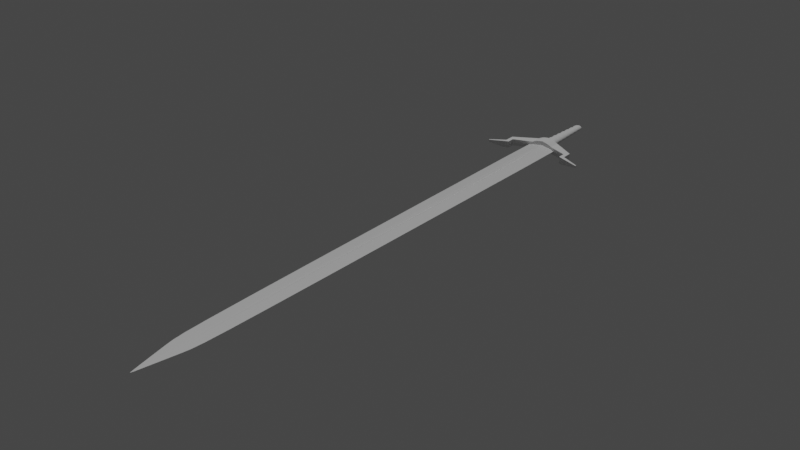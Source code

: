 # Source: Sword_v3.blend  (saved by Blender 2.81.16; exported with 4.5.12 LTS)
import bpy
from mathutils import Matrix  # noqa: F401  (used for matrix-valued properties, if any)

bpy.ops.wm.read_factory_settings(use_empty=True)
scene = bpy.context.scene
scene.name = 'Scene'

# ---- collections
col_collection = bpy.data.collections.new('Collection'); scene.collection.children.link(col_collection)

# ---- materials (node trees are filled in below, after node groups)
mat_material = bpy.data.materials.new('Material')
mat_material.alpha_threshold = 0.0
mat_material.use_transparent_shadow = False
mat_material.line_color = (0.0, 0.0, 0.0, 1.0)

# ---- material node trees
mat_material.use_nodes = True; mat_material.node_tree.nodes.clear()
_N = mat_material.node_tree.nodes; _L = mat_material.node_tree.links
n0 = _N.new('ShaderNodeOutputMaterial'); n0.name = 'Material Output'; n0.location = (300, 300)
n1 = _N.new('ShaderNodeBsdfPrincipled'); n1.name = 'Principled BSDF'; n1.location = (10, 300)
n1.distribution = 'GGX'
n1.subsurface_method = 'BURLEY'
n1.inputs[2].default_value = 0.4
n1.inputs[3].default_value = 1.45
n1.inputs[27].default_value = (0.0, 0.0, 0.0, 1.0)
n1.inputs[28].default_value = 1.0
_L.new(n1.outputs[0], n0.inputs[0])
n0.is_active_output = True

# ---- world
world_world = bpy.data.worlds.new('World'); scene.world = world_world
world_world.use_nodes = True; world_world.node_tree.nodes.clear()
_N = world_world.node_tree.nodes; _L = world_world.node_tree.links
n0 = _N.new('ShaderNodeOutputWorld'); n0.name = 'World Output'; n0.location = (300, 300)
n1 = _N.new('ShaderNodeBackground'); n1.name = 'Background'; n1.location = (10, 300)
n1.inputs[0].default_value = (0.05088, 0.05088, 0.05088, 1.0)
_L.new(n1.outputs[0], n0.inputs[0])
n0.is_active_output = True
world_world.color = (0.05088, 0.05088, 0.05088)
world_world.use_sun_shadow = False
world_world.sun_shadow_jitter_overblur = 0.0

# ---- lights
light_sun = bpy.data.lights.new('Sun', 'SUN')
light_sun.transmission_factor = 0.0
light_sun.energy = 1.0
light_sun.shadow_soft_size = 0.125

# ---- meshes
me_cube = bpy.data.meshes.new('Cube')
me_cube.from_pydata([(1.0, 1.0, 0.0), (0.8423, -0.7993, 0.0), (0.0, -1.0, 0.0), (-1.0, 1.0, 0.0), (0.0, -1.0, 0.0), (0.0, 1.0, -0.7255), (0.0, -1.0, 0.0), (0.0, 1.0, 0.7255), (0.0, -0.7993, -0.1004), (-0.8423, -0.7993, 0.0), (0.0, -0.7993, 0.1004), (0.0, -1.0, 0.0), (-0.06004, 1.0, -0.6902), (-0.06004, 1.0, 0.6902), (-0.08744, -0.7993, -0.1028), (-0.08744, -0.7993, 0.1028), (0.06004, 1.0, 0.6902), (0.0, -1.0, 0.0), (0.06004, 1.0, -0.6902), (0.08744, -0.7993, 0.1028), (0.08744, -0.7993, -0.1028), (-1.0, 0.7902, 0.0), (0.0, 0.7902, -0.1484), (1.0, 0.7902, 0.0), (0.0, 0.7902, 0.1484), (-0.159, 0.7902, 0.6217), (-0.159, 0.7902, -0.6217), (0.159, 0.7902, -0.6217), (0.159, 0.7902, 0.6217), (-1.0, 0.8951, 0.0), (0.0, 0.8951, -0.7106), (1.0, 0.8951, 0.0), (0.0, 0.8951, 0.7106), (-0.05872, 0.8951, 0.656), (-0.05872, 0.8951, -0.656), (0.05872, 0.8951, -0.656), (0.05872, 0.8951, 0.656), (0.0, 0.8426, -0.15), (1.0, 0.8426, 0.0), (0.0, 0.8426, 0.15), (-0.1608, 0.8426, 0.6388), (-0.1608, 0.8426, -0.6388), (0.1608, 0.8426, -0.6388), (0.1608, 0.8426, 0.6388), (-1.0, 0.8426, 0.0)], [], [(15, 9, 4, 11), (20, 1, 2, 17), (14, 8, 6, 11), (19, 10, 6, 17), (28, 24, 10, 19), (26, 22, 8, 14), (27, 23, 1, 20), (25, 21, 9, 15), (24, 25, 15, 10), (21, 26, 14, 9), (9, 14, 11, 4), (10, 15, 11, 6), (22, 27, 20, 8), (23, 28, 19, 1), (1, 19, 17, 2), (8, 20, 17, 6), (38, 43, 28, 23), (37, 42, 27, 22), (44, 41, 26, 21), (39, 40, 25, 24), (40, 44, 21, 25), (42, 38, 23, 27), (41, 37, 22, 26), (43, 39, 24, 28), (16, 7, 32, 36), (12, 5, 30, 34), (18, 0, 31, 35), (13, 3, 29, 33), (7, 13, 33, 32), (3, 12, 34, 29), (5, 18, 35, 30), (0, 16, 36, 31), (36, 32, 39, 43), (34, 30, 37, 41), (35, 31, 38, 42), (33, 29, 44, 40), (32, 33, 40, 39), (29, 34, 41, 44), (30, 35, 42, 37), (31, 36, 43, 38)])
_uv = me_cube.uv_layers.new(name='UVMap')
_uv.uv.foreach_set('vector', [0.8125, 0.7249, 0.875, 0.7249, 0.875, 0.75, 0.7592, 0.75, 0.3125, 0.7249, 0.375, 0.7249, 0.375, 0.75, 0.2592, 0.75, 0.1875, 0.7249, 0.25, 0.7249, 0.25, 0.75, 0.1783, 0.75, 0.6875, 0.7249, 0.75, 0.7249, 0.75, 0.75, 0.6783, 0.75, 0.6875, 0.5262, 0.75, 0.5262, 0.75, 0.7249, 0.6875, 0.7249, 0.1875, 0.5262, 0.25, 0.5262, 0.25, 0.7249, 0.1875, 0.7249, 0.3125, 0.5262, 0.375, 0.5262, 0.375, 0.7249, 0.3125, 0.7249, 0.8125, 0.5262, 0.875, 0.5262, 0.875, 0.7249, 0.8125, 0.7249, 0.75, 0.5262, 0.8125, 0.5262, 0.8125, 0.7249, 0.75, 0.7249, 0.125, 0.5262, 0.1875, 0.5262, 0.1875, 0.7249, 0.125, 0.7249, 0.125, 0.7249, 0.1875, 0.7249, 0.1783, 0.75, 0.125, 0.75, 0.75, 0.7249, 0.8125, 0.7249, 0.7592, 0.75, 0.75, 0.75, 0.25, 0.5262, 0.3125, 0.5262, 0.3125, 0.7249, 0.25, 0.7249, 0.625, 0.5262, 0.6875, 0.5262, 0.6875, 0.7249, 0.625, 0.7249, 0.625, 0.7249, 0.6875, 0.7249, 0.6783, 0.75, 0.625, 0.75, 0.25, 0.7249, 0.3125, 0.7249, 0.2592, 0.75, 0.25, 0.75, 0.625, 0.5197, 0.6875, 0.5197, 0.6875, 0.5262, 0.625, 0.5262, 0.25, 0.5197, 0.3125, 0.5197, 0.3125, 0.5262, 0.25, 0.5262, 0.125, 0.5197, 0.1875, 0.5197, 0.1875, 0.5262, 0.125, 0.5262, 0.75, 0.5197, 0.8125, 0.5197, 0.8125, 0.5262, 0.75, 0.5262, 0.8125, 0.5197, 0.875, 0.5197, 0.875, 0.5262, 0.8125, 0.5262, 0.3125, 0.5197, 0.375, 0.5197, 0.375, 0.5262, 0.3125, 0.5262, 0.1875, 0.5197, 0.25, 0.5197, 0.25, 0.5262, 0.1875, 0.5262, 0.6875, 0.5197, 0.75, 0.5197, 0.75, 0.5262, 0.6875, 0.5262, 0.6875, 0.5, 0.75, 0.5, 0.75, 0.5131, 0.6875, 0.5131, 0.1875, 0.5, 0.25, 0.5, 0.25, 0.5131, 0.1875, 0.5131, 0.3125, 0.5, 0.375, 0.5, 0.375, 0.5131, 0.3125, 0.5131, 0.8125, 0.5, 0.875, 0.5, 0.875, 0.5131, 0.8125, 0.5131, 0.75, 0.5, 0.8125, 0.5, 0.8125, 0.5131, 0.75, 0.5131, 0.125, 0.5, 0.1875, 0.5, 0.1875, 0.5131, 0.125, 0.5131, 0.25, 0.5, 0.3125, 0.5, 0.3125, 0.5131, 0.25, 0.5131, 0.625, 0.5, 0.6875, 0.5, 0.6875, 0.5131, 0.625, 0.5131, 0.6875, 0.5131, 0.75, 0.5131, 0.75, 0.5197, 0.6875, 0.5197, 0.1875, 0.5131, 0.25, 0.5131, 0.25, 0.5197, 0.1875, 0.5197, 0.3125, 0.5131, 0.375, 0.5131, 0.375, 0.5197, 0.3125, 0.5197, 0.8125, 0.5131, 0.875, 0.5131, 0.875, 0.5197, 0.8125, 0.5197, 0.75, 0.5131, 0.8125, 0.5131, 0.8125, 0.5197, 0.75, 0.5197, 0.125, 0.5131, 0.1875, 0.5131, 0.1875, 0.5197, 0.125, 0.5197, 0.25, 0.5131, 0.3125, 0.5131, 0.3125, 0.5197, 0.25, 0.5197, 0.625, 0.5131, 0.6875, 0.5131, 0.6875, 0.5197, 0.625, 0.5197])
me_cube.materials.append(mat_material)
me_cube.use_remesh_preserve_volume = False
me_cube.use_remesh_preserve_attributes = False
me_cube.use_mirror_vertex_groups = False
me_cube.update()
me_cylinder = bpy.data.meshes.new('Cylinder')
me_cylinder.from_pydata([(0.0, 0.0, 1.0), (0.0, 1.0, -1.0), (0.0, 1.0, 1.0), (0.5, 0.866, -1.0), (0.5, 0.866, 1.0), (0.866, 0.5, -1.0), (0.866, 0.5, 1.0), (1.0, -4.371e-08, -1.0), (1.0, -4.371e-08, 1.0), (0.866, -0.5, -1.0), (0.866, -0.5, 1.0), (0.5, -0.866, -1.0), (0.5, -0.866, 1.0), (1.51e-07, -1.0, -1.0), (1.51e-07, -1.0, 1.0), (0.4422, 0.7551, -1.0), (-1.927e-09, -1.935e-08, -1.0), (-1.927e-09, 0.8719, -1.0), (0.7659, 0.4359, -1.0), (0.8844, -5.747e-08, -1.0), (0.7659, -0.4359, -1.0), (0.4422, -0.7551, -1.0), (1.316e-07, -0.8719, -1.0), (2.696, 0.5, 2.519), (2.696, 0.5, 1.378), (2.696, -3.274e-07, 1.378), (2.696, -3.587e-07, 2.519), (2.696, -0.5, 1.378), (2.696, -0.5, 2.519), (2.366, -0.5, 0.9498), (2.366, -0.5, 2.245), (2.39, -3.019e-07, 2.245), (2.366, 0.5, 2.245), (2.366, 0.5, 0.9498), (2.39, -2.763e-07, 0.9498), (2.696, -3.575e-07, 3.863), (2.696, 0.5, 3.863), (2.696, -0.5, 3.863), (2.391, -3.008e-07, 3.59), (2.367, -0.5, 3.59), (2.367, 0.5, 3.59), (2.366, -0.5, 2.917), (2.391, -3.014e-07, 2.917), (2.366, 0.5, 2.917), (2.696, 0.5, 3.191), (2.696, -3.581e-07, 3.191), (2.696, -0.5, 3.191), (4.049, -3.299e-07, 4.34), (4.049, 0.1652, 4.34), (4.049, -0.1652, 4.34), (4.049, -0.1652, 4.067), (4.049, 0.1652, 4.067), (4.049, -3.32e-07, 4.067), (2.706, 0.4976, 3.867), (2.706, 0.4976, 3.197), (2.706, -3.573e-07, 3.867), (2.706, -0.4976, 3.197), (2.706, -0.4976, 3.867), (2.706, -3.579e-07, 3.197), (2.391, -3.014e-07, 2.886), (2.696, 0.5, 3.159), (2.696, -3.581e-07, 3.159), (2.366, -0.5, 2.886), (2.366, 0.5, 2.886), (2.696, -0.5, 3.159), (2.401, 0.002958, 2.268), (2.707, 0.503, 2.542), (2.707, 0.002958, 2.542), (2.377, -0.497, 2.268), (2.377, 0.503, 2.268), (2.707, -0.497, 2.542), (2.352, -0.5, 2.233), (2.352, 0.5, 2.233), (2.377, -2.74e-07, 0.9311), (2.352, -0.5, 0.9311), (2.377, -2.995e-07, 2.233), (2.352, 0.5, 0.9311)], [], [(5, 7, 19, 18), (0, 4, 2), (1, 2, 4, 3), (9, 11, 21, 20), (0, 6, 4), (3, 4, 6, 5), (0, 8, 6), (44, 43, 40, 36), (0, 10, 8), (30, 29, 27, 28), (0, 12, 10), (9, 10, 12, 11), (0, 14, 12), (11, 12, 14, 13), (3, 5, 18, 15), (7, 9, 20, 19), (1, 3, 15, 17), (11, 13, 22, 21), (16, 17, 15), (16, 15, 18), (16, 18, 19), (16, 19, 20), (16, 20, 21), (16, 21, 22), (24, 23, 26, 25), (25, 26, 28, 27), (34, 33, 24, 25), (33, 32, 23, 24), (42, 41, 39, 38), (29, 34, 25, 27), (74, 73, 34, 29), (75, 71, 30, 31), (76, 72, 32, 33), (73, 76, 33, 34), (71, 74, 29, 30), (72, 75, 31, 32), (40, 38, 35, 36), (38, 39, 37, 35), (53, 55, 47, 48), (41, 46, 37, 39), (54, 53, 48, 51), (43, 42, 38, 40), (63, 59, 42, 43), (64, 61, 45, 46), (62, 64, 46, 41), (61, 60, 44, 45), (59, 62, 41, 42), (60, 63, 43, 44), (52, 51, 48, 47), (50, 52, 47, 49), (57, 56, 50, 49), (55, 57, 49, 47), (58, 54, 51, 52), (56, 58, 52, 50), (46, 45, 58, 56), (45, 44, 54, 58), (35, 37, 57, 55), (37, 46, 56, 57), (44, 36, 53, 54), (36, 35, 55, 53), (66, 69, 63, 60), (65, 68, 62, 59), (67, 66, 60, 61), (68, 70, 64, 62), (70, 67, 61, 64), (69, 65, 59, 63), (32, 31, 65, 69), (28, 26, 67, 70), (30, 28, 70, 68), (26, 23, 66, 67), (31, 30, 68, 65), (23, 32, 69, 66), (6, 8, 75, 72), (10, 9, 74, 71), (7, 5, 76, 73), (5, 6, 72, 76), (8, 10, 71, 75), (9, 7, 73, 74)])
me_cylinder.polygons.foreach_set('use_smooth', [True] * 78)
_uv = me_cylinder.uv_layers.new(name='UVMap')
_uv.uv.foreach_set('vector', [0.8333, 0.5, 0.75, 0.5, 0.75, 0.5, 0.8333, 0.5, 0.25, 0.25, 0.37, 0.4578, 0.25, 0.49, 1.0, 0.5, 1.0, 1.0, 0.9167, 1.0, 0.9167, 0.5, 0.6667, 0.5, 0.5833, 0.5, 0.5833, 0.5, 0.6667, 0.5, 0.25, 0.25, 0.4578, 0.37, 0.37, 0.4578, 0.9167, 0.5, 0.9167, 1.0, 0.8333, 1.0, 0.8333, 0.5, 0.25, 0.25, 0.49, 0.25, 0.4578, 0.37, 0.8333, 1.0, 0.8333, 1.0, 0.8333, 1.0, 0.8333, 1.0, 0.25, 0.25, 0.4578, 0.13, 0.49, 0.25, 0.6667, 1.0, 0.6667, 0.5, 0.6667, 0.5, 0.6667, 1.0, 0.25, 0.25, 0.37, 0.04215, 0.4578, 0.13, 0.6667, 0.5, 0.6667, 1.0, 0.5833, 1.0, 0.5833, 0.5, 0.25, 0.25, 0.25, 0.01, 0.37, 0.04215, 0.5833, 0.5, 0.5833, 1.0, 0.5, 1.0, 0.5, 0.5, 0.9167, 0.5, 0.8333, 0.5, 0.8333, 0.5, 0.9167, 0.5, 0.75, 0.5, 0.6667, 0.5, 0.6667, 0.5, 0.75, 0.5, 1.0, 0.5, 0.9167, 0.5, 0.9167, 0.5, 1.0, 0.5, 0.5833, 0.5, 0.5, 0.5, 0.5, 0.5, 0.5833, 0.5, 0.75, 0.25, 0.75, 0.49, 0.87, 0.4578, 0.75, 0.25, 0.87, 0.4578, 0.9578, 0.37, 0.75, 0.25, 0.9578, 0.37, 0.99, 0.25, 0.75, 0.25, 0.99, 0.25, 0.9578, 0.13, 0.75, 0.25, 0.9578, 0.13, 0.87, 0.04215, 0.75, 0.25, 0.87, 0.04215, 0.75, 0.01, 0.8333, 0.5, 0.8333, 1.0, 0.75, 1.0, 0.75, 0.5, 0.75, 0.5, 0.75, 1.0, 0.6667, 1.0, 0.6667, 0.5, 0.75, 0.5, 0.8333, 0.5, 0.8333, 0.5, 0.75, 0.5, 0.8333, 0.5, 0.8333, 1.0, 0.8333, 1.0, 0.8333, 0.5, 0.49, 0.25, 0.4578, 0.13, 0.4578, 0.13, 0.49, 0.25, 0.6667, 0.5, 0.75, 0.5, 0.75, 0.5, 0.6667, 0.5, 0.6667, 0.5, 0.75, 0.5, 0.75, 0.5, 0.6667, 0.5, 0.49, 0.25, 0.4578, 0.13, 0.4578, 0.13, 0.49, 0.25, 0.8333, 0.5, 0.8333, 1.0, 0.8333, 1.0, 0.8333, 0.5, 0.75, 0.5, 0.8333, 0.5, 0.8333, 0.5, 0.75, 0.5, 0.6667, 1.0, 0.6667, 0.5, 0.6667, 0.5, 0.6667, 1.0, 0.4578, 0.37, 0.49, 0.25, 0.49, 0.25, 0.4578, 0.37, 0.4578, 0.37, 0.49, 0.25, 0.49, 0.25, 0.4578, 0.37, 0.49, 0.25, 0.4578, 0.13, 0.4578, 0.13, 0.49, 0.25, 0.4578, 0.37, 0.49, 0.25, 0.49, 0.25, 0.4578, 0.37, 0.6667, 1.0, 0.6667, 1.0, 0.6667, 1.0, 0.6667, 1.0, 0.8333, 1.0, 0.8333, 1.0, 0.8333, 1.0, 0.8333, 1.0, 0.4578, 0.37, 0.49, 0.25, 0.49, 0.25, 0.4578, 0.37, 0.4578, 0.37, 0.49, 0.25, 0.49, 0.25, 0.4578, 0.37, 0.6667, 1.0, 0.75, 1.0, 0.75, 1.0, 0.6667, 1.0, 0.6667, 1.0, 0.6667, 1.0, 0.6667, 1.0, 0.6667, 1.0, 0.75, 1.0, 0.8333, 1.0, 0.8333, 1.0, 0.75, 1.0, 0.49, 0.25, 0.4578, 0.13, 0.4578, 0.13, 0.49, 0.25, 0.8333, 1.0, 0.8333, 1.0, 0.8333, 1.0, 0.8333, 1.0, 0.75, 1.0, 0.8333, 1.0, 0.8333, 1.0, 0.75, 1.0, 0.6667, 1.0, 0.75, 1.0, 0.75, 1.0, 0.6667, 1.0, 0.6667, 1.0, 0.6667, 1.0, 0.6667, 1.0, 0.6667, 1.0, 0.49, 0.25, 0.4578, 0.13, 0.4578, 0.13, 0.49, 0.25, 0.75, 1.0, 0.8333, 1.0, 0.8333, 1.0, 0.75, 1.0, 0.6667, 1.0, 0.75, 1.0, 0.75, 1.0, 0.6667, 1.0, 0.6667, 1.0, 0.75, 1.0, 0.75, 1.0, 0.6667, 1.0, 0.75, 1.0, 0.8333, 1.0, 0.8333, 1.0, 0.75, 1.0, 0.49, 0.25, 0.4578, 0.13, 0.4578, 0.13, 0.49, 0.25, 0.6667, 1.0, 0.6667, 1.0, 0.6667, 1.0, 0.6667, 1.0, 0.8333, 1.0, 0.8333, 1.0, 0.8333, 1.0, 0.8333, 1.0, 0.4578, 0.37, 0.49, 0.25, 0.49, 0.25, 0.4578, 0.37, 0.8333, 1.0, 0.8333, 1.0, 0.8333, 1.0, 0.8333, 1.0, 0.49, 0.25, 0.4578, 0.13, 0.4578, 0.13, 0.49, 0.25, 0.75, 1.0, 0.8333, 1.0, 0.8333, 1.0, 0.75, 1.0, 0.6667, 1.0, 0.6667, 1.0, 0.6667, 1.0, 0.6667, 1.0, 0.6667, 1.0, 0.75, 1.0, 0.75, 1.0, 0.6667, 1.0, 0.4578, 0.37, 0.49, 0.25, 0.49, 0.25, 0.4578, 0.37, 0.4578, 0.37, 0.49, 0.25, 0.49, 0.25, 0.4578, 0.37, 0.6667, 1.0, 0.75, 1.0, 0.75, 1.0, 0.6667, 1.0, 0.6667, 1.0, 0.6667, 1.0, 0.6667, 1.0, 0.6667, 1.0, 0.75, 1.0, 0.8333, 1.0, 0.8333, 1.0, 0.75, 1.0, 0.49, 0.25, 0.4578, 0.13, 0.4578, 0.13, 0.49, 0.25, 0.8333, 1.0, 0.8333, 1.0, 0.8333, 1.0, 0.8333, 1.0, 0.4578, 0.37, 0.49, 0.25, 0.49, 0.25, 0.4578, 0.37, 0.6667, 1.0, 0.6667, 0.5, 0.6667, 0.5, 0.6667, 1.0, 0.75, 0.5, 0.8333, 0.5, 0.8333, 0.5, 0.75, 0.5, 0.8333, 0.5, 0.8333, 1.0, 0.8333, 1.0, 0.8333, 0.5, 0.49, 0.25, 0.4578, 0.13, 0.4578, 0.13, 0.49, 0.25, 0.6667, 0.5, 0.75, 0.5, 0.75, 0.5, 0.6667, 0.5])
me_cylinder.use_remesh_fix_poles = True
me_cylinder.use_remesh_preserve_attributes = False
me_cylinder.use_mirror_vertex_groups = False
me_cylinder.update()
me_cylinder_001 = bpy.data.meshes.new('Cylinder.001')
me_cylinder_001.from_pydata([(-3.939e-09, 0.6293, -1.0), (0.0, 1.0, 1.0), (0.3146, 0.5449, -1.0), (0.5, 0.866, 1.0), (0.5449, 0.3146, -1.0), (0.866, 0.5, 1.0), (0.6293, -8.411e-08, -1.0), (1.0, -4.371e-08, 1.0), (0.5449, -0.3146, -1.0), (0.866, -0.5, 1.0), (0.3146, -0.5449, -1.0), (0.5, -0.866, 1.0), (9.108e-08, -0.6293, -1.0), (1.51e-07, -1.0, 1.0), (-0.3146, -0.5449, -1.0), (-0.5, -0.866, 1.0), (-0.5449, -0.3146, -1.0), (-0.866, -0.5, 1.0), (-0.6293, -3.492e-07, -1.0), (-1.0, -4.649e-07, 1.0), (-0.5449, 0.3146, -1.0), (-0.866, 0.5, 1.0), (-0.3146, 0.5449, -1.0), (-0.5, 0.866, 1.0), (-0.7431, 0.5259, -0.6017), (-0.8581, -3.687e-07, -0.6017), (-0.7431, -0.5259, -0.6017), (-0.4291, -0.9108, -0.6017), (1.242e-07, -1.052, -0.6017), (0.4291, -0.9108, -0.6017), (0.7431, -0.5259, -0.6017), (0.8581, 7.428e-08, -0.6017), (0.7431, 0.5259, -0.6017), (-0.4291, 0.9108, -0.6017), (0.4291, 0.9108, -0.6017), (-5.373e-09, 1.052, -0.6017), (-0.7924, 0.5608, -0.361), (-0.915, -4.412e-07, -0.361), (-0.7924, -0.5608, -0.361), (-0.4575, -0.9712, -0.361), (1.334e-07, -1.122, -0.361), (0.4575, -0.9712, -0.361), (0.7924, -0.5608, -0.361), (0.915, 3.121e-08, -0.361), (0.7924, 0.5608, -0.361), (-0.4575, 0.9712, -0.361), (0.4575, 0.9712, -0.361), (-4.769e-09, 1.122, -0.361), (-0.8417, 0.5956, -0.1203), (-0.9719, -5.136e-07, -0.1203), (-0.8417, -0.5956, -0.1203), (-0.486, -1.032, -0.1203), (1.426e-07, -1.191, -0.1203), (0.486, -1.032, -0.1203), (0.8417, -0.5956, -0.1203), (0.9719, -1.185e-08, -0.1203), (0.8417, 0.5956, -0.1203), (-0.486, 1.032, -0.1203), (0.486, 1.032, -0.1203), (-4.164e-09, 1.191, -0.1203), (-0.891, 0.6305, 0.1203), (-1.029, -5.861e-07, 0.1203), (-0.891, -0.6305, 0.1203), (-0.5144, -1.092, 0.1203), (1.518e-07, -1.261, 0.1203), (0.5144, -1.092, 0.1203), (0.891, -0.6305, 0.1203), (1.029, -5.492e-08, 0.1203), (0.891, 0.6305, 0.1203), (-0.5144, 1.092, 0.1203), (0.5144, 1.092, 0.1203), (-3.559e-09, 1.261, 0.1203), (-0.9403, 0.6654, 0.361), (-1.086, -6.585e-07, 0.361), (-0.9403, -0.6654, 0.361), (-0.5429, -1.152, 0.361), (1.61e-07, -1.331, 0.361), (0.5429, -1.152, 0.361), (0.9403, -0.6654, 0.361), (1.086, -9.798e-08, 0.361), (0.9403, 0.6654, 0.361), (-0.5429, 1.152, 0.361), (0.5429, 1.152, 0.361), (-2.955e-09, 1.331, 0.361), (-0.9896, 0.7003, 0.6017), (-1.143, -7.309e-07, 0.6017), (-0.9896, -0.7003, 0.6017), (-0.5713, -1.213, 0.6017), (1.702e-07, -1.401, 0.6017), (0.5713, -1.213, 0.6017), (0.9896, -0.7003, 0.6017), (1.143, -1.41e-07, 0.6017), (0.9896, 0.7003, 0.6017), (-0.5713, 1.213, 0.6017), (0.5713, 1.213, 0.6017), (-2.35e-09, 1.401, 0.6017), (-1.04, 0.7359, 0.8475), (-1.201, -8.049e-07, 0.8475), (-1.04, -0.7359, 0.8475), (-0.6004, -1.275, 0.8475), (1.796e-07, -1.472, 0.8475), (0.6004, -1.275, 0.8475), (1.04, -0.7359, 0.8475), (1.201, -1.85e-07, 0.8475), (1.04, 0.7359, 0.8475), (0.6004, 1.275, 0.8475), (-1.733e-09, 1.472, 0.8475), (-0.6004, 1.275, 0.8475), (-3.426e-09, 0.6775, -0.7396), (-3.467e-09, 0.6737, -0.7604), (-2.933e-09, 0.7239, -0.4896), (-2.975e-09, 0.72, -0.5104), (-2.441e-09, 0.7702, -0.2396), (-2.482e-09, 0.7663, -0.2604), (-1.949e-09, 0.8166, 0.01045), (-1.99e-09, 0.8127, -0.01045), (-1.456e-09, 0.8629, 0.2604), (-1.498e-09, 0.859, 0.2396), (-9.641e-10, 0.9092, 0.5104), (-1.005e-09, 0.9054, 0.4896), (-4.718e-10, 0.9556, 0.7604), (-5.129e-10, 0.9517, 0.7396), (0.4759, 0.8242, 0.7396), (0.4778, 0.8276, 0.7604), (0.4527, 0.7841, 0.4896), (0.4546, 0.7874, 0.5104), (0.4295, 0.7439, 0.2396), (0.4315, 0.7473, 0.2604), (0.4063, 0.7038, -0.01045), (0.4083, 0.7072, 0.01045), (0.3832, 0.6637, -0.2604), (0.3851, 0.667, -0.2396), (0.36, 0.6235, -0.5104), (0.3619, 0.6269, -0.4896), (0.3368, 0.5834, -0.7604), (0.3388, 0.5868, -0.7396), (0.8242, 0.4759, 0.7396), (0.8276, 0.4778, 0.7604), (0.7841, 0.4527, 0.4896), (0.7874, 0.4546, 0.5104), (0.7439, 0.4295, 0.2396), (0.7473, 0.4315, 0.2604), (0.7038, 0.4063, -0.01045), (0.7072, 0.4083, 0.01045), (0.6637, 0.3832, -0.2604), (0.667, 0.3851, -0.2396), (0.6235, 0.36, -0.5104), (0.6269, 0.3619, -0.4896), (0.5834, 0.3368, -0.7604), (0.5868, 0.3388, -0.7396), (0.9517, -4.897e-08, 0.7396), (0.9556, -4.855e-08, 0.7604), (0.9054, -5.402e-08, 0.4896), (0.9092, -5.36e-08, 0.5104), (0.859, -5.907e-08, 0.2396), (0.8629, -5.865e-08, 0.2604), (0.8127, -6.412e-08, -0.01045), (0.8166, -6.37e-08, 0.01045), (0.7663, -6.917e-08, -0.2604), (0.7702, -6.875e-08, -0.2396), (0.72, -7.422e-08, -0.5104), (0.7239, -7.38e-08, -0.4896), (0.6737, -7.927e-08, -0.7604), (0.6775, -7.885e-08, -0.7396), (0.8242, -0.4759, 0.7396), (0.8276, -0.4778, 0.7604), (0.7841, -0.4527, 0.4896), (0.7874, -0.4546, 0.5104), (0.7439, -0.4295, 0.2396), (0.7473, -0.4315, 0.2604), (0.7038, -0.4063, -0.01045), (0.7072, -0.4083, 0.01045), (0.6637, -0.3832, -0.2604), (0.667, -0.3851, -0.2396), (0.6235, -0.36, -0.5104), (0.6269, -0.3619, -0.4896), (0.5834, -0.3368, -0.7604), (0.5868, -0.3388, -0.7396), (0.4759, -0.8242, 0.7396), (0.4778, -0.8276, 0.7604), (0.4527, -0.7841, 0.4896), (0.4546, -0.7874, 0.5104), (0.4295, -0.7439, 0.2396), (0.4315, -0.7473, 0.2604), (0.4063, -0.7038, -0.01045), (0.4083, -0.7072, 0.01045), (0.3832, -0.6637, -0.2604), (0.3851, -0.667, -0.2396), (0.36, -0.6235, -0.5104), (0.3619, -0.6269, -0.4896), (0.3368, -0.5834, -0.7604), (0.3388, -0.5868, -0.7396), (1.432e-07, -0.9517, 0.7396), (1.438e-07, -0.9556, 0.7604), (1.357e-07, -0.9054, 0.4896), (1.363e-07, -0.9092, 0.5104), (1.282e-07, -0.859, 0.2396), (1.288e-07, -0.8629, 0.2604), (1.207e-07, -0.8127, -0.01045), (1.213e-07, -0.8166, 0.01045), (1.132e-07, -0.7663, -0.2604), (1.139e-07, -0.7702, -0.2396), (1.057e-07, -0.72, -0.5104), (1.064e-07, -0.7239, -0.4896), (9.825e-08, -0.6737, -0.7604), (9.888e-08, -0.6775, -0.7396), (-0.4759, -0.8242, 0.7396), (-0.4778, -0.8276, 0.7604), (-0.4527, -0.7841, 0.4896), (-0.4546, -0.7874, 0.5104), (-0.4295, -0.7439, 0.2396), (-0.4315, -0.7473, 0.2604), (-0.4063, -0.7038, -0.01045), (-0.4083, -0.7072, 0.01045), (-0.3832, -0.6637, -0.2604), (-0.3851, -0.667, -0.2396), (-0.36, -0.6235, -0.5104), (-0.3619, -0.6269, -0.4896), (-0.3368, -0.5834, -0.7604), (-0.3388, -0.5868, -0.7396), (-0.8242, -0.4759, 0.7396), (-0.8276, -0.4778, 0.7604), (-0.7841, -0.4527, 0.4896), (-0.7874, -0.4546, 0.5104), (-0.7439, -0.4295, 0.2396), (-0.7473, -0.4315, 0.2604), (-0.7038, -0.4063, -0.01045), (-0.7072, -0.4083, 0.01045), (-0.6637, -0.3832, -0.2604), (-0.667, -0.3851, -0.2396), (-0.6235, -0.36, -0.5104), (-0.6269, -0.3619, -0.4896), (-0.5834, -0.3368, -0.7604), (-0.5868, -0.3388, -0.7396), (-0.9517, -4.498e-07, 0.7396), (-0.9556, -4.51e-07, 0.7604), (-0.9054, -4.354e-07, 0.4896), (-0.9092, -4.366e-07, 0.5104), (-0.859, -4.209e-07, 0.2396), (-0.8629, -4.221e-07, 0.2604), (-0.8127, -4.064e-07, -0.01045), (-0.8166, -4.076e-07, 0.01045), (-0.7663, -3.92e-07, -0.2604), (-0.7702, -3.932e-07, -0.2396), (-0.72, -3.775e-07, -0.5104), (-0.7239, -3.787e-07, -0.4896), (-0.6737, -3.63e-07, -0.7604), (-0.6775, -3.642e-07, -0.7396), (-0.8242, 0.4759, 0.7396), (-0.8276, 0.4778, 0.7604), (-0.7841, 0.4527, 0.4896), (-0.7874, 0.4546, 0.5104), (-0.7439, 0.4295, 0.2396), (-0.7473, 0.4315, 0.2604), (-0.7038, 0.4063, -0.01045), (-0.7072, 0.4083, 0.01045), (-0.6637, 0.3832, -0.2604), (-0.667, 0.3851, -0.2396), (-0.6235, 0.36, -0.5104), (-0.6269, 0.3619, -0.4896), (-0.5834, 0.3368, -0.7604), (-0.5868, 0.3388, -0.7396), (-0.4759, 0.8242, 0.7396), (-0.4778, 0.8276, 0.7604), (-0.4527, 0.7841, 0.4896), (-0.4546, 0.7874, 0.5104), (-0.4295, 0.7439, 0.2396), (-0.4315, 0.7473, 0.2604), (-0.4063, 0.7038, -0.01045), (-0.4083, 0.7072, 0.01045), (-0.3832, 0.6637, -0.2604), (-0.3851, 0.667, -0.2396), (-0.36, 0.6235, -0.5104), (-0.3619, 0.6269, -0.4896), (-0.3368, 0.5834, -0.7604), (-0.3388, 0.5868, -0.7396), (-5.99e-09, 0.9805, -0.8475), (0.4, 0.8492, -0.8475), (-0.4, 0.8492, -0.8475), (0.6928, 0.4903, -0.8475), (0.8, 1.182e-07, -0.8475), (0.6928, -0.4903, -0.8475), (0.4, -0.8492, -0.8475), (1.148e-07, -0.9805, -0.8475), (-0.4, -0.8492, -0.8475), (-0.6928, -0.4903, -0.8475), (-0.8, -2.948e-07, -0.8475), (-0.6928, 0.4903, -0.8475)], [], [(105, 3, 5, 104), (94, 122, 136, 92), (92, 136, 150, 91), (91, 150, 164, 90), (90, 164, 178, 89), (89, 178, 192, 88), (88, 192, 206, 87), (87, 206, 220, 86), (86, 220, 234, 85), (85, 234, 248, 84), (84, 248, 262, 93), (106, 1, 3, 105), (35, 111, 132, 34), (47, 113, 130, 46), (59, 115, 128, 58), (71, 117, 126, 70), (83, 119, 124, 82), (95, 121, 122, 94), (107, 23, 1, 106), (137, 104, 103, 151), (287, 260, 274, 278), (24, 258, 272, 33), (36, 256, 270, 45), (48, 254, 268, 57), (60, 252, 266, 69), (72, 250, 264, 81), (96, 21, 23, 107), (286, 246, 260, 287), (25, 244, 258, 24), (37, 242, 256, 36), (49, 240, 254, 48), (61, 238, 252, 60), (73, 236, 250, 72), (97, 19, 21, 96), (285, 232, 246, 286), (26, 230, 244, 25), (38, 228, 242, 37), (50, 226, 240, 49), (62, 224, 238, 61), (74, 222, 236, 73), (98, 17, 19, 97), (284, 218, 232, 285), (27, 216, 230, 26), (39, 214, 228, 38), (51, 212, 226, 50), (63, 210, 224, 62), (75, 208, 222, 74), (99, 15, 17, 98), (283, 204, 218, 284), (28, 202, 216, 27), (40, 200, 214, 39), (52, 198, 212, 51), (64, 196, 210, 63), (76, 194, 208, 75), (100, 13, 15, 99), (282, 190, 204, 283), (29, 188, 202, 28), (41, 186, 200, 40), (53, 184, 198, 52), (65, 182, 196, 64), (77, 180, 194, 76), (101, 11, 13, 100), (281, 176, 190, 282), (30, 174, 188, 29), (42, 172, 186, 41), (54, 170, 184, 53), (66, 168, 182, 65), (78, 166, 180, 77), (102, 9, 11, 101), (280, 162, 176, 281), (31, 160, 174, 30), (43, 158, 172, 42), (55, 156, 170, 54), (67, 154, 168, 66), (79, 152, 166, 78), (103, 7, 9, 102), (279, 148, 162, 280), (32, 146, 160, 31), (44, 144, 158, 43), (56, 142, 156, 55), (68, 140, 154, 67), (80, 138, 152, 79), (104, 5, 7, 103), (277, 134, 148, 279), (34, 132, 146, 32), (46, 130, 144, 44), (58, 128, 142, 56), (70, 126, 140, 68), (82, 124, 138, 80), (278, 274, 109, 276), (33, 272, 111, 35), (45, 270, 113, 47), (57, 268, 115, 59), (69, 266, 117, 71), (81, 264, 119, 83), (93, 262, 121, 95), (275, 108, 109, 274), (273, 110, 111, 272), (271, 112, 113, 270), (269, 114, 115, 268), (267, 116, 117, 266), (265, 118, 119, 264), (263, 120, 121, 262), (261, 275, 274, 260), (259, 273, 272, 258), (257, 271, 270, 256), (255, 269, 268, 254), (253, 267, 266, 252), (251, 265, 264, 250), (249, 263, 262, 248), (247, 261, 260, 246), (245, 259, 258, 244), (243, 257, 256, 242), (241, 255, 254, 240), (239, 253, 252, 238), (237, 251, 250, 236), (235, 249, 248, 234), (233, 247, 246, 232), (231, 245, 244, 230), (229, 243, 242, 228), (227, 241, 240, 226), (225, 239, 238, 224), (223, 237, 236, 222), (221, 235, 234, 220), (219, 233, 232, 218), (217, 231, 230, 216), (215, 229, 228, 214), (213, 227, 226, 212), (211, 225, 224, 210), (209, 223, 222, 208), (207, 221, 220, 206), (205, 219, 218, 204), (203, 217, 216, 202), (201, 215, 214, 200), (199, 213, 212, 198), (197, 211, 210, 196), (195, 209, 208, 194), (193, 207, 206, 192), (191, 205, 204, 190), (189, 203, 202, 188), (187, 201, 200, 186), (185, 199, 198, 184), (183, 197, 196, 182), (181, 195, 194, 180), (179, 193, 192, 178), (177, 191, 190, 176), (175, 189, 188, 174), (173, 187, 186, 172), (171, 185, 184, 170), (169, 183, 182, 168), (167, 181, 180, 166), (165, 179, 178, 164), (163, 177, 176, 162), (161, 175, 174, 160), (159, 173, 172, 158), (157, 171, 170, 156), (155, 169, 168, 154), (153, 167, 166, 152), (151, 165, 164, 150), (149, 163, 162, 148), (147, 161, 160, 146), (145, 159, 158, 144), (143, 157, 156, 142), (141, 155, 154, 140), (139, 153, 152, 138), (137, 151, 150, 136), (135, 149, 148, 134), (133, 147, 146, 132), (131, 145, 144, 130), (129, 143, 142, 128), (127, 141, 140, 126), (125, 139, 138, 124), (123, 137, 136, 122), (108, 135, 134, 109), (110, 133, 132, 111), (112, 131, 130, 113), (114, 129, 128, 115), (116, 127, 126, 117), (118, 125, 124, 119), (120, 123, 122, 121), (276, 109, 134, 277), (151, 103, 102, 165), (165, 102, 101, 179), (179, 101, 100, 193), (193, 100, 99, 207), (207, 99, 98, 221), (221, 98, 97, 235), (235, 97, 96, 249), (249, 96, 107, 263), (263, 107, 106, 120), (120, 106, 105, 123), (123, 105, 104, 137), (265, 93, 95, 118), (118, 95, 94, 125), (251, 84, 93, 265), (237, 85, 84, 251), (223, 86, 85, 237), (209, 87, 86, 223), (195, 88, 87, 209), (181, 89, 88, 195), (167, 90, 89, 181), (153, 91, 90, 167), (139, 92, 91, 153), (125, 94, 92, 139), (267, 81, 83, 116), (127, 82, 80, 141), (141, 80, 79, 155), (155, 79, 78, 169), (169, 78, 77, 183), (183, 77, 76, 197), (197, 76, 75, 211), (211, 75, 74, 225), (225, 74, 73, 239), (239, 73, 72, 253), (253, 72, 81, 267), (116, 83, 82, 127), (269, 69, 71, 114), (129, 70, 68, 143), (143, 68, 67, 157), (157, 67, 66, 171), (171, 66, 65, 185), (185, 65, 64, 199), (199, 64, 63, 213), (213, 63, 62, 227), (227, 62, 61, 241), (241, 61, 60, 255), (255, 60, 69, 269), (114, 71, 70, 129), (271, 57, 59, 112), (131, 58, 56, 145), (145, 56, 55, 159), (159, 55, 54, 173), (173, 54, 53, 187), (187, 53, 52, 201), (201, 52, 51, 215), (215, 51, 50, 229), (229, 50, 49, 243), (243, 49, 48, 257), (257, 48, 57, 271), (112, 59, 58, 131), (273, 45, 47, 110), (133, 46, 44, 147), (147, 44, 43, 161), (161, 43, 42, 175), (175, 42, 41, 189), (189, 41, 40, 203), (203, 40, 39, 217), (217, 39, 38, 231), (231, 38, 37, 245), (245, 37, 36, 259), (259, 36, 45, 273), (110, 47, 46, 133), (275, 33, 35, 108), (135, 34, 32, 149), (149, 32, 31, 163), (163, 31, 30, 177), (177, 30, 29, 191), (191, 29, 28, 205), (205, 28, 27, 219), (219, 27, 26, 233), (233, 26, 25, 247), (247, 25, 24, 261), (261, 24, 33, 275), (108, 35, 34, 135), (0, 276, 277, 2), (22, 278, 276, 0), (2, 277, 279, 4), (4, 279, 280, 6), (6, 280, 281, 8), (8, 281, 282, 10), (10, 282, 283, 12), (12, 283, 284, 14), (14, 284, 285, 16), (16, 285, 286, 18), (18, 286, 287, 20), (20, 287, 278, 22)])
me_cylinder_001.polygons.foreach_set('use_smooth', [True] * 276)
_uv = me_cylinder_001.uv_layers.new(name='UVMap')
_uv.uv.foreach_set('vector', [0.9167, 0.9401, 0.9167, 1.0, 0.8333, 1.0, 0.8333, 0.9401, 0.9167, 0.8125, 0.9167, 0.8698, 0.8333, 0.8698, 0.8333, 0.8125, 0.8333, 0.8125, 0.8333, 0.8698, 0.75, 0.8698, 0.75, 0.8125, 0.75, 0.8125, 0.75, 0.8698, 0.6667, 0.8698, 0.6667, 0.8125, 0.6667, 0.8125, 0.6667, 0.8698, 0.5833, 0.8698, 0.5833, 0.8125, 0.5833, 0.8125, 0.5833, 0.8698, 0.5, 0.8698, 0.5, 0.8125, 0.5, 0.8125, 0.5, 0.8698, 0.4167, 0.8698, 0.4167, 0.8125, 0.4167, 0.8125, 0.4167, 0.8698, 0.3333, 0.8698, 0.3333, 0.8125, 0.3333, 0.8125, 0.3333, 0.8698, 0.25, 0.8698, 0.25, 0.8125, 0.25, 0.8125, 0.25, 0.8698, 0.1667, 0.8698, 0.1667, 0.8125, 0.1667, 0.8125, 0.1667, 0.8698, 0.08333, 0.8698, 0.08333, 0.8125, 1.0, 0.9401, 1.0, 1.0, 0.9167, 1.0, 0.9167, 0.9401, 1.0, 0.1875, 1.0, 0.2448, 0.9167, 0.2448, 0.9167, 0.1875, 1.0, 0.3125, 1.0, 0.3698, 0.9167, 0.3698, 0.9167, 0.3125, 1.0, 0.4375, 1.0, 0.4948, 0.9167, 0.4948, 0.9167, 0.4375, 1.0, 0.5625, 1.0, 0.6198, 0.9167, 0.6198, 0.9167, 0.5625, 1.0, 0.6875, 1.0, 0.7448, 0.9167, 0.7448, 0.9167, 0.6875, 1.0, 0.8125, 1.0, 0.8698, 0.9167, 0.8698, 0.9167, 0.8125, 0.08333, 0.9401, 0.08333, 1.0, 7.451e-08, 1.0, 7.451e-08, 0.9401, 0.8333, 0.8802, 0.8333, 0.9401, 0.75, 0.9401, 0.75, 0.8802, 0.1667, 0.05989, 0.1667, 0.1198, 0.08333, 0.1198, 0.08333, 0.05989, 0.1667, 0.1875, 0.1667, 0.2448, 0.08333, 0.2448, 0.08333, 0.1875, 0.1667, 0.3125, 0.1667, 0.3698, 0.08333, 0.3698, 0.08333, 0.3125, 0.1667, 0.4375, 0.1667, 0.4948, 0.08333, 0.4948, 0.08333, 0.4375, 0.1667, 0.5625, 0.1667, 0.6198, 0.08333, 0.6198, 0.08333, 0.5625, 0.1667, 0.6875, 0.1667, 0.7448, 0.08333, 0.7448, 0.08333, 0.6875, 0.1667, 0.9401, 0.1667, 1.0, 0.08333, 1.0, 0.08333, 0.9401, 0.25, 0.05989, 0.25, 0.1198, 0.1667, 0.1198, 0.1667, 0.05989, 0.25, 0.1875, 0.25, 0.2448, 0.1667, 0.2448, 0.1667, 0.1875, 0.25, 0.3125, 0.25, 0.3698, 0.1667, 0.3698, 0.1667, 0.3125, 0.25, 0.4375, 0.25, 0.4948, 0.1667, 0.4948, 0.1667, 0.4375, 0.25, 0.5625, 0.25, 0.6198, 0.1667, 0.6198, 0.1667, 0.5625, 0.25, 0.6875, 0.25, 0.7448, 0.1667, 0.7448, 0.1667, 0.6875, 0.25, 0.9401, 0.25, 1.0, 0.1667, 1.0, 0.1667, 0.9401, 0.3333, 0.05989, 0.3333, 0.1198, 0.25, 0.1198, 0.25, 0.05989, 0.3333, 0.1875, 0.3333, 0.2448, 0.25, 0.2448, 0.25, 0.1875, 0.3333, 0.3125, 0.3333, 0.3698, 0.25, 0.3698, 0.25, 0.3125, 0.3333, 0.4375, 0.3333, 0.4948, 0.25, 0.4948, 0.25, 0.4375, 0.3333, 0.5625, 0.3333, 0.6198, 0.25, 0.6198, 0.25, 0.5625, 0.3333, 0.6875, 0.3333, 0.7448, 0.25, 0.7448, 0.25, 0.6875, 0.3333, 0.9401, 0.3333, 1.0, 0.25, 1.0, 0.25, 0.9401, 0.4167, 0.05989, 0.4167, 0.1198, 0.3333, 0.1198, 0.3333, 0.05989, 0.4167, 0.1875, 0.4167, 0.2448, 0.3333, 0.2448, 0.3333, 0.1875, 0.4167, 0.3125, 0.4167, 0.3698, 0.3333, 0.3698, 0.3333, 0.3125, 0.4167, 0.4375, 0.4167, 0.4948, 0.3333, 0.4948, 0.3333, 0.4375, 0.4167, 0.5625, 0.4167, 0.6198, 0.3333, 0.6198, 0.3333, 0.5625, 0.4167, 0.6875, 0.4167, 0.7448, 0.3333, 0.7448, 0.3333, 0.6875, 0.4167, 0.9401, 0.4167, 1.0, 0.3333, 1.0, 0.3333, 0.9401, 0.5, 0.05989, 0.5, 0.1198, 0.4167, 0.1198, 0.4167, 0.05989, 0.5, 0.1875, 0.5, 0.2448, 0.4167, 0.2448, 0.4167, 0.1875, 0.5, 0.3125, 0.5, 0.3698, 0.4167, 0.3698, 0.4167, 0.3125, 0.5, 0.4375, 0.5, 0.4948, 0.4167, 0.4948, 0.4167, 0.4375, 0.5, 0.5625, 0.5, 0.6198, 0.4167, 0.6198, 0.4167, 0.5625, 0.5, 0.6875, 0.5, 0.7448, 0.4167, 0.7448, 0.4167, 0.6875, 0.5, 0.9401, 0.5, 1.0, 0.4167, 1.0, 0.4167, 0.9401, 0.5833, 0.05989, 0.5833, 0.1198, 0.5, 0.1198, 0.5, 0.05989, 0.5833, 0.1875, 0.5833, 0.2448, 0.5, 0.2448, 0.5, 0.1875, 0.5833, 0.3125, 0.5833, 0.3698, 0.5, 0.3698, 0.5, 0.3125, 0.5833, 0.4375, 0.5833, 0.4948, 0.5, 0.4948, 0.5, 0.4375, 0.5833, 0.5625, 0.5833, 0.6198, 0.5, 0.6198, 0.5, 0.5625, 0.5833, 0.6875, 0.5833, 0.7448, 0.5, 0.7448, 0.5, 0.6875, 0.5833, 0.9401, 0.5833, 1.0, 0.5, 1.0, 0.5, 0.9401, 0.6667, 0.05989, 0.6667, 0.1198, 0.5833, 0.1198, 0.5833, 0.05989, 0.6667, 0.1875, 0.6667, 0.2448, 0.5833, 0.2448, 0.5833, 0.1875, 0.6667, 0.3125, 0.6667, 0.3698, 0.5833, 0.3698, 0.5833, 0.3125, 0.6667, 0.4375, 0.6667, 0.4948, 0.5833, 0.4948, 0.5833, 0.4375, 0.6667, 0.5625, 0.6667, 0.6198, 0.5833, 0.6198, 0.5833, 0.5625, 0.6667, 0.6875, 0.6667, 0.7448, 0.5833, 0.7448, 0.5833, 0.6875, 0.6667, 0.9401, 0.6667, 1.0, 0.5833, 1.0, 0.5833, 0.9401, 0.75, 0.05989, 0.75, 0.1198, 0.6667, 0.1198, 0.6667, 0.05989, 0.75, 0.1875, 0.75, 0.2448, 0.6667, 0.2448, 0.6667, 0.1875, 0.75, 0.3125, 0.75, 0.3698, 0.6667, 0.3698, 0.6667, 0.3125, 0.75, 0.4375, 0.75, 0.4948, 0.6667, 0.4948, 0.6667, 0.4375, 0.75, 0.5625, 0.75, 0.6198, 0.6667, 0.6198, 0.6667, 0.5625, 0.75, 0.6875, 0.75, 0.7448, 0.6667, 0.7448, 0.6667, 0.6875, 0.75, 0.9401, 0.75, 1.0, 0.6667, 1.0, 0.6667, 0.9401, 0.8333, 0.05989, 0.8333, 0.1198, 0.75, 0.1198, 0.75, 0.05989, 0.8333, 0.1875, 0.8333, 0.2448, 0.75, 0.2448, 0.75, 0.1875, 0.8333, 0.3125, 0.8333, 0.3698, 0.75, 0.3698, 0.75, 0.3125, 0.8333, 0.4375, 0.8333, 0.4948, 0.75, 0.4948, 0.75, 0.4375, 0.8333, 0.5625, 0.8333, 0.6198, 0.75, 0.6198, 0.75, 0.5625, 0.8333, 0.6875, 0.8333, 0.7448, 0.75, 0.7448, 0.75, 0.6875, 0.8333, 0.9401, 0.8333, 1.0, 0.75, 1.0, 0.75, 0.9401, 0.9167, 0.05989, 0.9167, 0.1198, 0.8333, 0.1198, 0.8333, 0.05989, 0.9167, 0.1875, 0.9167, 0.2448, 0.8333, 0.2448, 0.8333, 0.1875, 0.9167, 0.3125, 0.9167, 0.3698, 0.8333, 0.3698, 0.8333, 0.3125, 0.9167, 0.4375, 0.9167, 0.4948, 0.8333, 0.4948, 0.8333, 0.4375, 0.9167, 0.5625, 0.9167, 0.6198, 0.8333, 0.6198, 0.8333, 0.5625, 0.9167, 0.6875, 0.9167, 0.7448, 0.8333, 0.7448, 0.8333, 0.6875, 0.08333, 0.05989, 0.08333, 0.1198, 7.451e-08, 0.1198, 7.451e-08, 0.05989, 0.08333, 0.1875, 0.08333, 0.2448, 7.451e-08, 0.2448, 7.451e-08, 0.1875, 0.08333, 0.3125, 0.08333, 0.3698, 7.451e-08, 0.3698, 7.451e-08, 0.3125, 0.08333, 0.4375, 0.08333, 0.4948, 7.451e-08, 0.4948, 7.451e-08, 0.4375, 0.08333, 0.5625, 0.08333, 0.6198, 7.451e-08, 0.6198, 7.451e-08, 0.5625, 0.08333, 0.6875, 0.08333, 0.7448, 7.451e-08, 0.7448, 7.451e-08, 0.6875, 0.08333, 0.8125, 0.08333, 0.8698, 7.451e-08, 0.8698, 7.451e-08, 0.8125, 0.08333, 0.1302, 7.451e-08, 0.1302, 7.451e-08, 0.1198, 0.08333, 0.1198, 0.08333, 0.2552, 7.451e-08, 0.2552, 7.451e-08, 0.2448, 0.08333, 0.2448, 0.08333, 0.3802, 7.451e-08, 0.3802, 7.451e-08, 0.3698, 0.08333, 0.3698, 0.08333, 0.5052, 7.451e-08, 0.5052, 7.451e-08, 0.4948, 0.08333, 0.4948, 0.08333, 0.6302, 7.451e-08, 0.6302, 7.451e-08, 0.6198, 0.08333, 0.6198, 0.08333, 0.7552, 7.451e-08, 0.7552, 7.451e-08, 0.7448, 0.08333, 0.7448, 0.08333, 0.8802, 7.451e-08, 0.8802, 7.451e-08, 0.8698, 0.08333, 0.8698, 0.1667, 0.1302, 0.08333, 0.1302, 0.08333, 0.1198, 0.1667, 0.1198, 0.1667, 0.2552, 0.08333, 0.2552, 0.08333, 0.2448, 0.1667, 0.2448, 0.1667, 0.3802, 0.08333, 0.3802, 0.08333, 0.3698, 0.1667, 0.3698, 0.1667, 0.5052, 0.08333, 0.5052, 0.08333, 0.4948, 0.1667, 0.4948, 0.1667, 0.6302, 0.08333, 0.6302, 0.08333, 0.6198, 0.1667, 0.6198, 0.1667, 0.7552, 0.08333, 0.7552, 0.08333, 0.7448, 0.1667, 0.7448, 0.1667, 0.8802, 0.08333, 0.8802, 0.08333, 0.8698, 0.1667, 0.8698, 0.25, 0.1302, 0.1667, 0.1302, 0.1667, 0.1198, 0.25, 0.1198, 0.25, 0.2552, 0.1667, 0.2552, 0.1667, 0.2448, 0.25, 0.2448, 0.25, 0.3802, 0.1667, 0.3802, 0.1667, 0.3698, 0.25, 0.3698, 0.25, 0.5052, 0.1667, 0.5052, 0.1667, 0.4948, 0.25, 0.4948, 0.25, 0.6302, 0.1667, 0.6302, 0.1667, 0.6198, 0.25, 0.6198, 0.25, 0.7552, 0.1667, 0.7552, 0.1667, 0.7448, 0.25, 0.7448, 0.25, 0.8802, 0.1667, 0.8802, 0.1667, 0.8698, 0.25, 0.8698, 0.3333, 0.1302, 0.25, 0.1302, 0.25, 0.1198, 0.3333, 0.1198, 0.3333, 0.2552, 0.25, 0.2552, 0.25, 0.2448, 0.3333, 0.2448, 0.3333, 0.3802, 0.25, 0.3802, 0.25, 0.3698, 0.3333, 0.3698, 0.3333, 0.5052, 0.25, 0.5052, 0.25, 0.4948, 0.3333, 0.4948, 0.3333, 0.6302, 0.25, 0.6302, 0.25, 0.6198, 0.3333, 0.6198, 0.3333, 0.7552, 0.25, 0.7552, 0.25, 0.7448, 0.3333, 0.7448, 0.3333, 0.8802, 0.25, 0.8802, 0.25, 0.8698, 0.3333, 0.8698, 0.4167, 0.1302, 0.3333, 0.1302, 0.3333, 0.1198, 0.4167, 0.1198, 0.4167, 0.2552, 0.3333, 0.2552, 0.3333, 0.2448, 0.4167, 0.2448, 0.4167, 0.3802, 0.3333, 0.3802, 0.3333, 0.3698, 0.4167, 0.3698, 0.4167, 0.5052, 0.3333, 0.5052, 0.3333, 0.4948, 0.4167, 0.4948, 0.4167, 0.6302, 0.3333, 0.6302, 0.3333, 0.6198, 0.4167, 0.6198, 0.4167, 0.7552, 0.3333, 0.7552, 0.3333, 0.7448, 0.4167, 0.7448, 0.4167, 0.8802, 0.3333, 0.8802, 0.3333, 0.8698, 0.4167, 0.8698, 0.5, 0.1302, 0.4167, 0.1302, 0.4167, 0.1198, 0.5, 0.1198, 0.5, 0.2552, 0.4167, 0.2552, 0.4167, 0.2448, 0.5, 0.2448, 0.5, 0.3802, 0.4167, 0.3802, 0.4167, 0.3698, 0.5, 0.3698, 0.5, 0.5052, 0.4167, 0.5052, 0.4167, 0.4948, 0.5, 0.4948, 0.5, 0.6302, 0.4167, 0.6302, 0.4167, 0.6198, 0.5, 0.6198, 0.5, 0.7552, 0.4167, 0.7552, 0.4167, 0.7448, 0.5, 0.7448, 0.5, 0.8802, 0.4167, 0.8802, 0.4167, 0.8698, 0.5, 0.8698, 0.5833, 0.1302, 0.5, 0.1302, 0.5, 0.1198, 0.5833, 0.1198, 0.5833, 0.2552, 0.5, 0.2552, 0.5, 0.2448, 0.5833, 0.2448, 0.5833, 0.3802, 0.5, 0.3802, 0.5, 0.3698, 0.5833, 0.3698, 0.5833, 0.5052, 0.5, 0.5052, 0.5, 0.4948, 0.5833, 0.4948, 0.5833, 0.6302, 0.5, 0.6302, 0.5, 0.6198, 0.5833, 0.6198, 0.5833, 0.7552, 0.5, 0.7552, 0.5, 0.7448, 0.5833, 0.7448, 0.5833, 0.8802, 0.5, 0.8802, 0.5, 0.8698, 0.5833, 0.8698, 0.6667, 0.1302, 0.5833, 0.1302, 0.5833, 0.1198, 0.6667, 0.1198, 0.6667, 0.2552, 0.5833, 0.2552, 0.5833, 0.2448, 0.6667, 0.2448, 0.6667, 0.3802, 0.5833, 0.3802, 0.5833, 0.3698, 0.6667, 0.3698, 0.6667, 0.5052, 0.5833, 0.5052, 0.5833, 0.4948, 0.6667, 0.4948, 0.6667, 0.6302, 0.5833, 0.6302, 0.5833, 0.6198, 0.6667, 0.6198, 0.6667, 0.7552, 0.5833, 0.7552, 0.5833, 0.7448, 0.6667, 0.7448, 0.6667, 0.8802, 0.5833, 0.8802, 0.5833, 0.8698, 0.6667, 0.8698, 0.75, 0.1302, 0.6667, 0.1302, 0.6667, 0.1198, 0.75, 0.1198, 0.75, 0.2552, 0.6667, 0.2552, 0.6667, 0.2448, 0.75, 0.2448, 0.75, 0.3802, 0.6667, 0.3802, 0.6667, 0.3698, 0.75, 0.3698, 0.75, 0.5052, 0.6667, 0.5052, 0.6667, 0.4948, 0.75, 0.4948, 0.75, 0.6302, 0.6667, 0.6302, 0.6667, 0.6198, 0.75, 0.6198, 0.75, 0.7552, 0.6667, 0.7552, 0.6667, 0.7448, 0.75, 0.7448, 0.75, 0.8802, 0.6667, 0.8802, 0.6667, 0.8698, 0.75, 0.8698, 0.8333, 0.1302, 0.75, 0.1302, 0.75, 0.1198, 0.8333, 0.1198, 0.8333, 0.2552, 0.75, 0.2552, 0.75, 0.2448, 0.8333, 0.2448, 0.8333, 0.3802, 0.75, 0.3802, 0.75, 0.3698, 0.8333, 0.3698, 0.8333, 0.5052, 0.75, 0.5052, 0.75, 0.4948, 0.8333, 0.4948, 0.8333, 0.6302, 0.75, 0.6302, 0.75, 0.6198, 0.8333, 0.6198, 0.8333, 0.7552, 0.75, 0.7552, 0.75, 0.7448, 0.8333, 0.7448, 0.8333, 0.8802, 0.75, 0.8802, 0.75, 0.8698, 0.8333, 0.8698, 0.9167, 0.1302, 0.8333, 0.1302, 0.8333, 0.1198, 0.9167, 0.1198, 0.9167, 0.2552, 0.8333, 0.2552, 0.8333, 0.2448, 0.9167, 0.2448, 0.9167, 0.3802, 0.8333, 0.3802, 0.8333, 0.3698, 0.9167, 0.3698, 0.9167, 0.5052, 0.8333, 0.5052, 0.8333, 0.4948, 0.9167, 0.4948, 0.9167, 0.6302, 0.8333, 0.6302, 0.8333, 0.6198, 0.9167, 0.6198, 0.9167, 0.7552, 0.8333, 0.7552, 0.8333, 0.7448, 0.9167, 0.7448, 0.9167, 0.8802, 0.8333, 0.8802, 0.8333, 0.8698, 0.9167, 0.8698, 1.0, 0.1302, 0.9167, 0.1302, 0.9167, 0.1198, 1.0, 0.1198, 1.0, 0.2552, 0.9167, 0.2552, 0.9167, 0.2448, 1.0, 0.2448, 1.0, 0.3802, 0.9167, 0.3802, 0.9167, 0.3698, 1.0, 0.3698, 1.0, 0.5052, 0.9167, 0.5052, 0.9167, 0.4948, 1.0, 0.4948, 1.0, 0.6302, 0.9167, 0.6302, 0.9167, 0.6198, 1.0, 0.6198, 1.0, 0.7552, 0.9167, 0.7552, 0.9167, 0.7448, 1.0, 0.7448, 1.0, 0.8802, 0.9167, 0.8802, 0.9167, 0.8698, 1.0, 0.8698, 1.0, 0.05989, 1.0, 0.1198, 0.9167, 0.1198, 0.9167, 0.05989, 0.75, 0.8802, 0.75, 0.9401, 0.6667, 0.9401, 0.6667, 0.8802, 0.6667, 0.8802, 0.6667, 0.9401, 0.5833, 0.9401, 0.5833, 0.8802, 0.5833, 0.8802, 0.5833, 0.9401, 0.5, 0.9401, 0.5, 0.8802, 0.5, 0.8802, 0.5, 0.9401, 0.4167, 0.9401, 0.4167, 0.8802, 0.4167, 0.8802, 0.4167, 0.9401, 0.3333, 0.9401, 0.3333, 0.8802, 0.3333, 0.8802, 0.3333, 0.9401, 0.25, 0.9401, 0.25, 0.8802, 0.25, 0.8802, 0.25, 0.9401, 0.1667, 0.9401, 0.1667, 0.8802, 0.1667, 0.8802, 0.1667, 0.9401, 0.08333, 0.9401, 0.08333, 0.8802, 0.08333, 0.8802, 0.08333, 0.9401, 7.451e-08, 0.9401, 7.451e-08, 0.8802, 1.0, 0.8802, 1.0, 0.9401, 0.9167, 0.9401, 0.9167, 0.8802, 0.9167, 0.8802, 0.9167, 0.9401, 0.8333, 0.9401, 0.8333, 0.8802, 0.08333, 0.7552, 0.08333, 0.8125, 7.451e-08, 0.8125, 7.451e-08, 0.7552, 1.0, 0.7552, 1.0, 0.8125, 0.9167, 0.8125, 0.9167, 0.7552, 0.1667, 0.7552, 0.1667, 0.8125, 0.08333, 0.8125, 0.08333, 0.7552, 0.25, 0.7552, 0.25, 0.8125, 0.1667, 0.8125, 0.1667, 0.7552, 0.3333, 0.7552, 0.3333, 0.8125, 0.25, 0.8125, 0.25, 0.7552, 0.4167, 0.7552, 0.4167, 0.8125, 0.3333, 0.8125, 0.3333, 0.7552, 0.5, 0.7552, 0.5, 0.8125, 0.4167, 0.8125, 0.4167, 0.7552, 0.5833, 0.7552, 0.5833, 0.8125, 0.5, 0.8125, 0.5, 0.7552, 0.6667, 0.7552, 0.6667, 0.8125, 0.5833, 0.8125, 0.5833, 0.7552, 0.75, 0.7552, 0.75, 0.8125, 0.6667, 0.8125, 0.6667, 0.7552, 0.8333, 0.7552, 0.8333, 0.8125, 0.75, 0.8125, 0.75, 0.7552, 0.9167, 0.7552, 0.9167, 0.8125, 0.8333, 0.8125, 0.8333, 0.7552, 0.08333, 0.6302, 0.08333, 0.6875, 7.451e-08, 0.6875, 7.451e-08, 0.6302, 0.9167, 0.6302, 0.9167, 0.6875, 0.8333, 0.6875, 0.8333, 0.6302, 0.8333, 0.6302, 0.8333, 0.6875, 0.75, 0.6875, 0.75, 0.6302, 0.75, 0.6302, 0.75, 0.6875, 0.6667, 0.6875, 0.6667, 0.6302, 0.6667, 0.6302, 0.6667, 0.6875, 0.5833, 0.6875, 0.5833, 0.6302, 0.5833, 0.6302, 0.5833, 0.6875, 0.5, 0.6875, 0.5, 0.6302, 0.5, 0.6302, 0.5, 0.6875, 0.4167, 0.6875, 0.4167, 0.6302, 0.4167, 0.6302, 0.4167, 0.6875, 0.3333, 0.6875, 0.3333, 0.6302, 0.3333, 0.6302, 0.3333, 0.6875, 0.25, 0.6875, 0.25, 0.6302, 0.25, 0.6302, 0.25, 0.6875, 0.1667, 0.6875, 0.1667, 0.6302, 0.1667, 0.6302, 0.1667, 0.6875, 0.08333, 0.6875, 0.08333, 0.6302, 1.0, 0.6302, 1.0, 0.6875, 0.9167, 0.6875, 0.9167, 0.6302, 0.08333, 0.5052, 0.08333, 0.5625, 7.451e-08, 0.5625, 7.451e-08, 0.5052, 0.9167, 0.5052, 0.9167, 0.5625, 0.8333, 0.5625, 0.8333, 0.5052, 0.8333, 0.5052, 0.8333, 0.5625, 0.75, 0.5625, 0.75, 0.5052, 0.75, 0.5052, 0.75, 0.5625, 0.6667, 0.5625, 0.6667, 0.5052, 0.6667, 0.5052, 0.6667, 0.5625, 0.5833, 0.5625, 0.5833, 0.5052, 0.5833, 0.5052, 0.5833, 0.5625, 0.5, 0.5625, 0.5, 0.5052, 0.5, 0.5052, 0.5, 0.5625, 0.4167, 0.5625, 0.4167, 0.5052, 0.4167, 0.5052, 0.4167, 0.5625, 0.3333, 0.5625, 0.3333, 0.5052, 0.3333, 0.5052, 0.3333, 0.5625, 0.25, 0.5625, 0.25, 0.5052, 0.25, 0.5052, 0.25, 0.5625, 0.1667, 0.5625, 0.1667, 0.5052, 0.1667, 0.5052, 0.1667, 0.5625, 0.08333, 0.5625, 0.08333, 0.5052, 1.0, 0.5052, 1.0, 0.5625, 0.9167, 0.5625, 0.9167, 0.5052, 0.08333, 0.3802, 0.08333, 0.4375, 7.451e-08, 0.4375, 7.451e-08, 0.3802, 0.9167, 0.3802, 0.9167, 0.4375, 0.8333, 0.4375, 0.8333, 0.3802, 0.8333, 0.3802, 0.8333, 0.4375, 0.75, 0.4375, 0.75, 0.3802, 0.75, 0.3802, 0.75, 0.4375, 0.6667, 0.4375, 0.6667, 0.3802, 0.6667, 0.3802, 0.6667, 0.4375, 0.5833, 0.4375, 0.5833, 0.3802, 0.5833, 0.3802, 0.5833, 0.4375, 0.5, 0.4375, 0.5, 0.3802, 0.5, 0.3802, 0.5, 0.4375, 0.4167, 0.4375, 0.4167, 0.3802, 0.4167, 0.3802, 0.4167, 0.4375, 0.3333, 0.4375, 0.3333, 0.3802, 0.3333, 0.3802, 0.3333, 0.4375, 0.25, 0.4375, 0.25, 0.3802, 0.25, 0.3802, 0.25, 0.4375, 0.1667, 0.4375, 0.1667, 0.3802, 0.1667, 0.3802, 0.1667, 0.4375, 0.08333, 0.4375, 0.08333, 0.3802, 1.0, 0.3802, 1.0, 0.4375, 0.9167, 0.4375, 0.9167, 0.3802, 0.08333, 0.2552, 0.08333, 0.3125, 7.451e-08, 0.3125, 7.451e-08, 0.2552, 0.9167, 0.2552, 0.9167, 0.3125, 0.8333, 0.3125, 0.8333, 0.2552, 0.8333, 0.2552, 0.8333, 0.3125, 0.75, 0.3125, 0.75, 0.2552, 0.75, 0.2552, 0.75, 0.3125, 0.6667, 0.3125, 0.6667, 0.2552, 0.6667, 0.2552, 0.6667, 0.3125, 0.5833, 0.3125, 0.5833, 0.2552, 0.5833, 0.2552, 0.5833, 0.3125, 0.5, 0.3125, 0.5, 0.2552, 0.5, 0.2552, 0.5, 0.3125, 0.4167, 0.3125, 0.4167, 0.2552, 0.4167, 0.2552, 0.4167, 0.3125, 0.3333, 0.3125, 0.3333, 0.2552, 0.3333, 0.2552, 0.3333, 0.3125, 0.25, 0.3125, 0.25, 0.2552, 0.25, 0.2552, 0.25, 0.3125, 0.1667, 0.3125, 0.1667, 0.2552, 0.1667, 0.2552, 0.1667, 0.3125, 0.08333, 0.3125, 0.08333, 0.2552, 1.0, 0.2552, 1.0, 0.3125, 0.9167, 0.3125, 0.9167, 0.2552, 0.08333, 0.1302, 0.08333, 0.1875, 7.451e-08, 0.1875, 7.451e-08, 0.1302, 0.9167, 0.1302, 0.9167, 0.1875, 0.8333, 0.1875, 0.8333, 0.1302, 0.8333, 0.1302, 0.8333, 0.1875, 0.75, 0.1875, 0.75, 0.1302, 0.75, 0.1302, 0.75, 0.1875, 0.6667, 0.1875, 0.6667, 0.1302, 0.6667, 0.1302, 0.6667, 0.1875, 0.5833, 0.1875, 0.5833, 0.1302, 0.5833, 0.1302, 0.5833, 0.1875, 0.5, 0.1875, 0.5, 0.1302, 0.5, 0.1302, 0.5, 0.1875, 0.4167, 0.1875, 0.4167, 0.1302, 0.4167, 0.1302, 0.4167, 0.1875, 0.3333, 0.1875, 0.3333, 0.1302, 0.3333, 0.1302, 0.3333, 0.1875, 0.25, 0.1875, 0.25, 0.1302, 0.25, 0.1302, 0.25, 0.1875, 0.1667, 0.1875, 0.1667, 0.1302, 0.1667, 0.1302, 0.1667, 0.1875, 0.08333, 0.1875, 0.08333, 0.1302, 1.0, 0.1302, 1.0, 0.1875, 0.9167, 0.1875, 0.9167, 0.1302, 1.0, 0.0, 1.0, 0.05989, 0.9167, 0.05989, 0.9167, 0.0, 0.08333, 0.0, 0.08333, 0.05989, 7.451e-08, 0.05989, 7.451e-08, 0.0, 0.9167, 0.0, 0.9167, 0.05989, 0.8333, 0.05989, 0.8333, 0.0, 0.8333, 0.0, 0.8333, 0.05989, 0.75, 0.05989, 0.75, 0.0, 0.75, 0.0, 0.75, 0.05989, 0.6667, 0.05989, 0.6667, 0.0, 0.6667, 0.0, 0.6667, 0.05989, 0.5833, 0.05989, 0.5833, 0.0, 0.5833, 0.0, 0.5833, 0.05989, 0.5, 0.05989, 0.5, 0.0, 0.5, 0.0, 0.5, 0.05989, 0.4167, 0.05989, 0.4167, 0.0, 0.4167, 0.0, 0.4167, 0.05989, 0.3333, 0.05989, 0.3333, 0.0, 0.3333, 0.0, 0.3333, 0.05989, 0.25, 0.05989, 0.25, 0.0, 0.25, 0.0, 0.25, 0.05989, 0.1667, 0.05989, 0.1667, 0.0, 0.1667, 0.0, 0.1667, 0.05989, 0.08333, 0.05989, 0.08333, 0.0])
me_cylinder_001.use_remesh_fix_poles = True
me_cylinder_001.use_remesh_preserve_attributes = False
me_cylinder_001.use_mirror_vertex_groups = False
me_cylinder_001.update()

# ---- objects
ob_blade = bpy.data.objects.new('Blade', me_cube)
ob_sun = bpy.data.objects.new('Sun', light_sun)
ob_hilt = bpy.data.objects.new('Hilt', me_cylinder)
ob_cylinder = bpy.data.objects.new('Cylinder', me_cylinder_001)

# ---- transforms, parenting, visibility, modifiers, constraints
ob_blade.location = (0.0, 0.0, 0.0)
ob_blade.scale = (2.671, 45.2, 0.65)
ob_blade.lock_rotations_4d = False
ob_blade.empty_display_type = 'ARROWS'
ob_blade.lineart.crease_threshold = 0.0
_m = ob_blade.modifiers.new('Bevel', 'BEVEL')
_m.limit_method = 'NONE'
_m = ob_blade.modifiers.new('Subdivision', 'SUBSURF')
_m.uv_smooth = 'PRESERVE_CORNERS'
_m.show_only_control_edges = False
ob_sun.location = (15.14, -9.461, -9.271)
ob_sun.lineart.crease_threshold = 0.0
ob_hilt.location = (0.0, 45.1, 0.0)
ob_hilt.rotation_euler = (1.571, 0.0, 0.0)
ob_hilt.scale = (2.2, 1.2, 1.0)
ob_hilt.lineart.crease_threshold = 0.0
_m = ob_hilt.modifiers.new('Mirror', 'MIRROR')
_m = ob_hilt.modifiers.new('Bevel', 'BEVEL')
_m.width = 0.01
_m.width_pct = 0.01
_m.segments = 2
_m = ob_hilt.modifiers.new('Subdivision', 'SUBSURF')
_m.uv_smooth = 'PRESERVE_CORNERS'
_m.show_only_control_edges = False
ob_cylinder.location = (0.0, 51.0, 0.0)
ob_cylinder.rotation_euler = (1.571, 0.0, 0.0)
ob_cylinder.scale = (1.0, 0.62, 5.3)
ob_cylinder.lineart.crease_threshold = 0.0
_m = ob_cylinder.modifiers.new('Subdivision', 'SUBSURF')
_m.uv_smooth = 'PRESERVE_CORNERS'
_m.show_only_control_edges = False

# ---- collection membership
col_collection.objects.link(ob_blade)
col_collection.objects.link(ob_sun)
col_collection.objects.link(ob_hilt)
col_collection.objects.link(ob_cylinder)

# ---- scene / render settings (as saved in the file)
scene.frame_start = 1; scene.frame_end = 250; scene.frame_set(1)
scene.render.engine = 'BLENDER_EEVEE_NEXT'
scene.cycles.use_denoising = False
scene.cycles.samples = 128
scene.cycles.sampling_pattern = 'TABULATED_SOBOL'
scene.cycles.use_adaptive_sampling = False
scene.cycles.use_light_tree = False
scene.view_settings.view_transform = 'Filmic'
bpy.context.view_layer.update()

# ---- added for rendering (the .blend has no active camera): camera
cam_auto = bpy.data.cameras.new('AutoCamera')
cam_auto.lens = 50.0
cam_auto.sensor_width = 36.0
cam_auto.clip_end = 1673.71
ob_auto_camera = bpy.data.objects.new('AutoCamera', cam_auto)
scene.collection.objects.link(ob_auto_camera)
ob_auto_camera.location = (95.3683, -108.89, 76.2947)
ob_auto_camera.rotation_euler = (1.09748, -7.21219e-08, 0.694738)
scene.camera = ob_auto_camera
bpy.context.view_layer.update()
